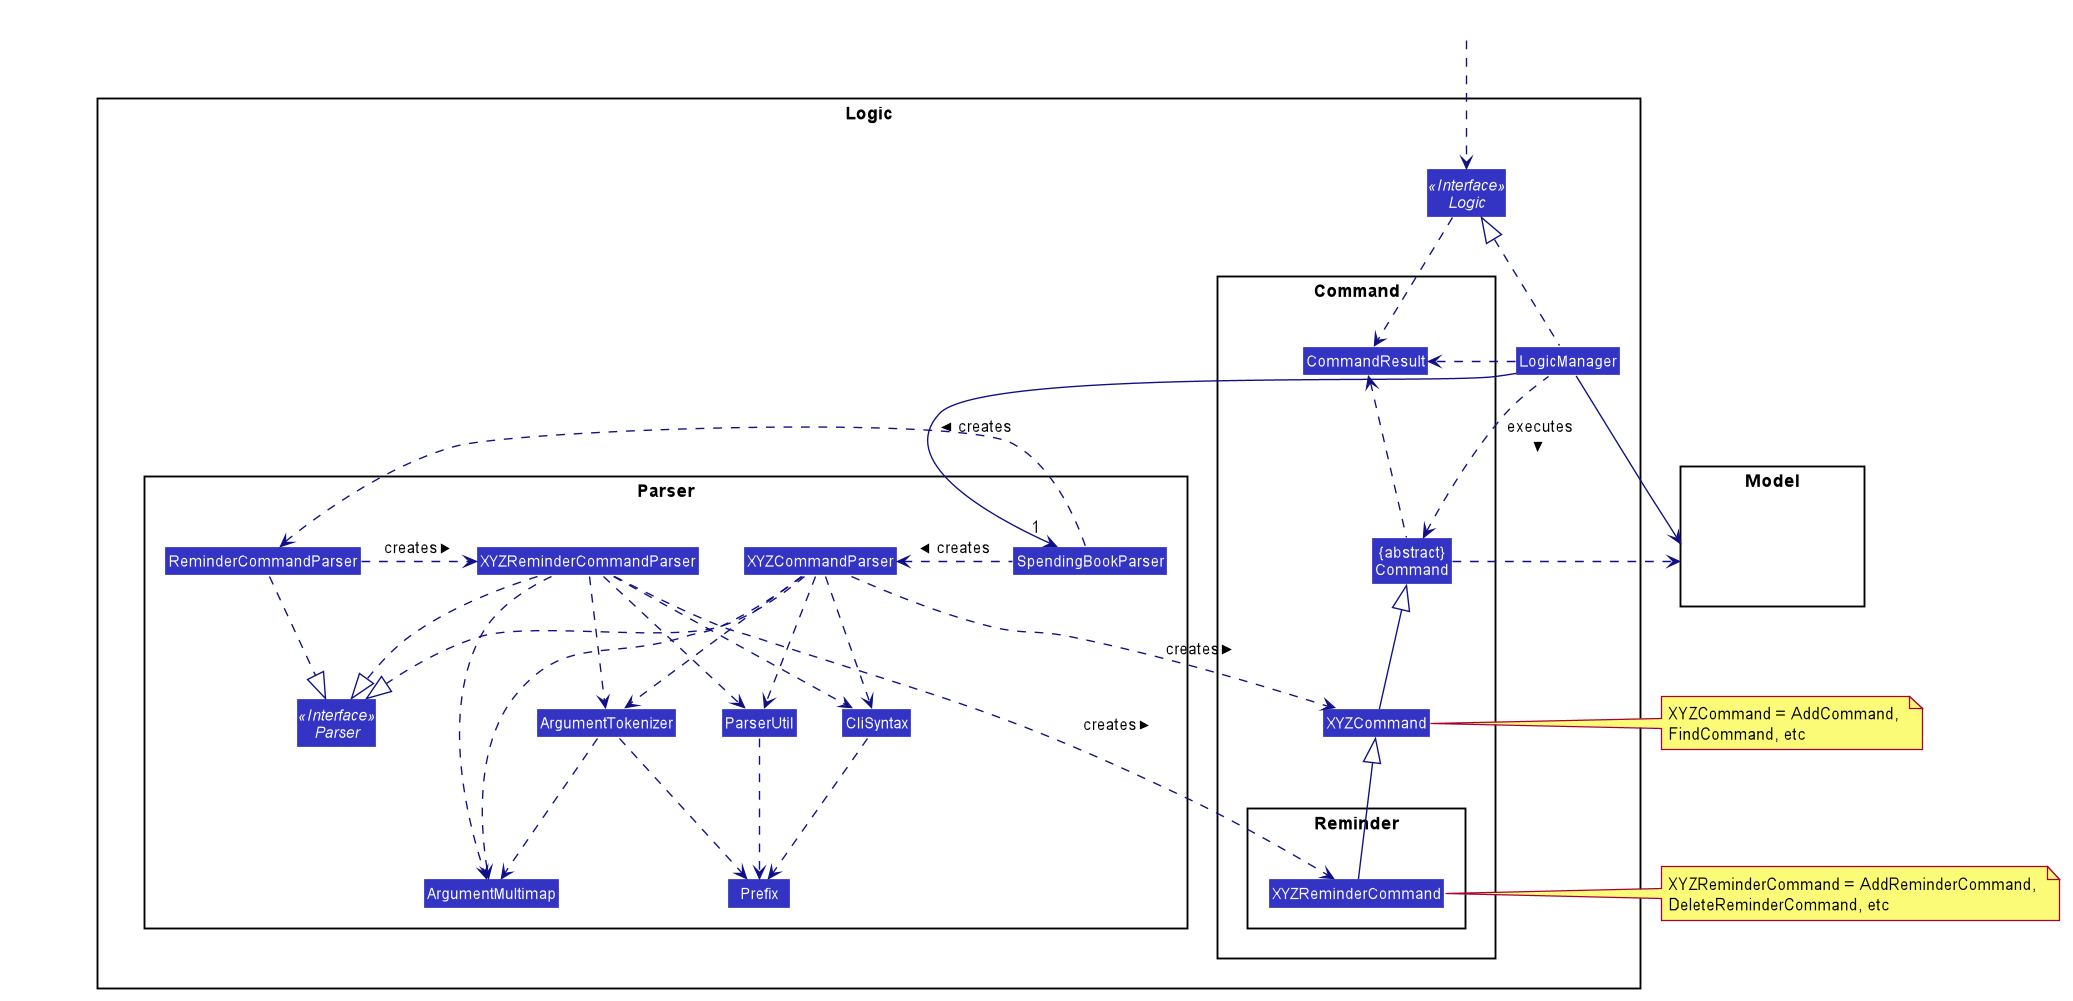

The diagram above was rendered by PlantUML. Its source (embedded in the PNG):
@startuml








skinparam BackgroundColor #FFFFFFF

skinparam Shadowing false

skinparam Class {
    FontColor #FFFFFF
    BorderThickness 1
    BorderColor #FFFFFF
    StereotypeFontColor #FFFFFF
    FontName Arial
}

skinparam Actor {
    BorderColor #000000
    Color #000000
    FontName Arial
}

skinparam Sequence {
    MessageAlign center
    BoxFontSize 15
    BoxPadding 0
    BoxFontColor #FFFFFF
    FontName Arial
}

skinparam Participant {
    FontColor #FFFFFFF
    Padding 20
}

skinparam MinClassWidth 50
skinparam ParticipantPadding 10
skinparam Shadowing false
skinparam DefaultTextAlignment center
skinparam packageStyle Rectangle

hide footbox
hide members
hide circle
skinparam arrowThickness 1.1
skinparam arrowColor #101086
skinparam classBackgroundColor #3333C4

package Logic {

package Parser {
Interface Parser <<Interface>>
Class SpendingBookParser
Class XYZCommandParser
Class ReminderCommandParser
Class XYZReminderCommandParser
Class CliSyntax
Class ParserUtil
Class ArgumentMultimap
Class ArgumentTokenizer
Class Prefix
}

package Command {
Class XYZCommand
Class CommandResult
Class "{abstract}\nCommand" as Command
package Reminder {
Class XYZReminderCommand
}
}

Interface Logic <<Interface>>
Class LogicManager
}

package Model{
Class HiddenModel #FFFFFF
}

Class HiddenOutside #FFFFFF
HiddenOutside ..> Logic

LogicManager .up.|> Logic
LogicManager -->"1" SpendingBookParser
SpendingBookParser .left.> XYZCommandParser: creates >
SpendingBookParser .left.> ReminderCommandParser: creates >
ReminderCommandParser .right.> XYZReminderCommandParser: creates >
ReminderCommandParser .down.|> Parser

XYZCommandParser ..> XYZCommand : creates >
XYZCommandParser ..|> Parser
XYZCommandParser ..> ArgumentMultimap
XYZCommandParser ..> ArgumentTokenizer

XYZReminderCommandParser ..|> Parser
XYZReminderCommandParser ..> ArgumentMultimap
XYZReminderCommandParser ..> ArgumentTokenizer


ArgumentTokenizer ..> ArgumentMultimap
XYZCommandParser ..> CliSyntax
XYZReminderCommandParser ..> CliSyntax
CliSyntax ..> Prefix
XYZCommandParser ..> ParserUtil
XYZReminderCommandParser ..> ParserUtil
ParserUtil .down.> Prefix
ArgumentTokenizer .down.> Prefix
XYZCommand -up-|> Command
XYZReminderCommand -up-|> XYZCommand
LogicManager .left.> Command : executes >

XYZReminderCommandParser ..> XYZReminderCommand : creates >

LogicManager --> Model
Command .right.> Model
note right of XYZCommand: XYZCommand = AddCommand, \nFindCommand, etc
note right of XYZReminderCommand: XYZReminderCommand = AddReminderCommand, \nDeleteReminderCommand, etc

Logic ..> CommandResult
LogicManager .down.> CommandResult
Command .up.> CommandResult
CommandResult -[hidden]-> Parser
@enduml